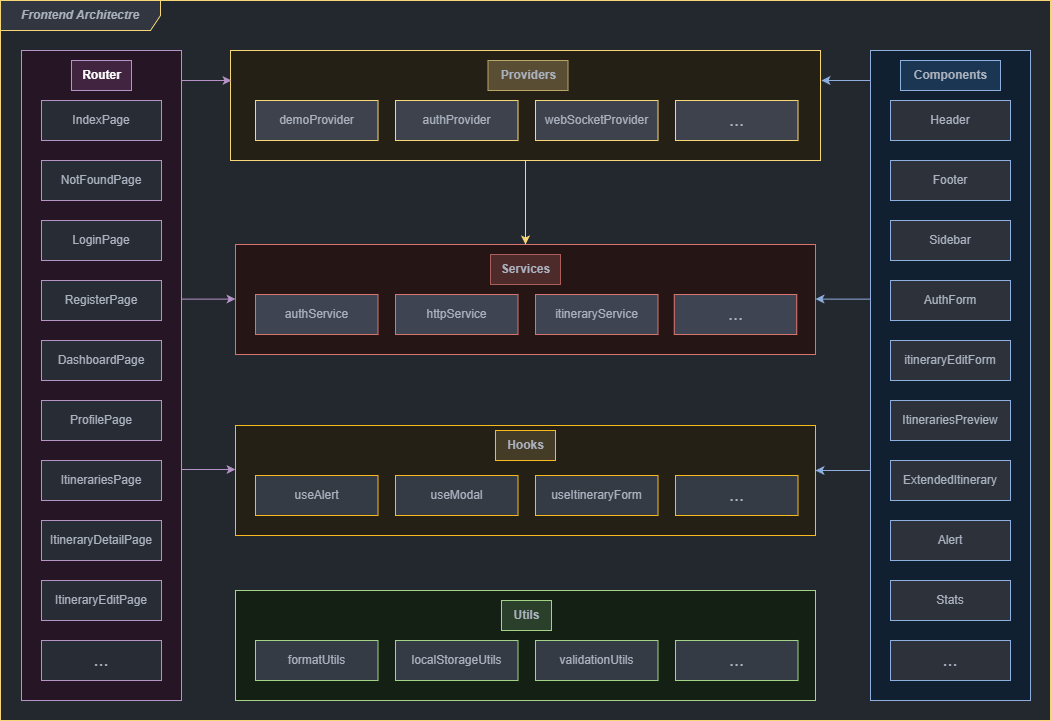

The diagram above was exported from draw.io. Its source (the exported page's mxGraphModel, read from the mxfile embedded in the PNG):
<mxGraphModel dx="1016" dy="634" grid="1" gridSize="10" guides="1" tooltips="1" connect="1" arrows="1" fold="1" page="1" pageScale="1" pageWidth="1169" pageHeight="827" background="#23272e" math="0" shadow="0">
  <root>
    <mxCell id="0" />
    <mxCell id="1" parent="0" />
    <mxCell id="25" value="&lt;b&gt;&lt;i&gt;Frontend Architectre&lt;/i&gt;&lt;/b&gt;" style="shape=umlFrame;whiteSpace=wrap;html=1;pointerEvents=0;recursiveResize=0;container=1;collapsible=0;width=160;labelBackgroundColor=none;strokeColor=#F6D676;fillColor=#313640;swimlaneFillColor=#23272e;fontColor=#abb2bf;" parent="1" vertex="1">
      <mxGeometry x="59" y="60" width="1050" height="720" as="geometry" />
    </mxCell>
    <mxCell id="51" value="" style="rounded=0;whiteSpace=wrap;html=1;fillColor=#252015;strokeColor=#F7BB20;fontColor=#abb2bf;" parent="25" vertex="1">
      <mxGeometry x="235" y="425" width="580" height="110" as="geometry" />
    </mxCell>
    <mxCell id="33" value="" style="rounded=0;whiteSpace=wrap;html=1;fillColor=#252015;strokeColor=#F6D676;fontColor=#abb2bf;" parent="25" vertex="1">
      <mxGeometry x="230" y="50" width="590" height="110" as="geometry" />
    </mxCell>
    <mxCell id="18" value="" style="rounded=0;whiteSpace=wrap;html=1;fillColor=#251515;strokeColor=#D87470;fontColor=#abb2bf;" parent="25" vertex="1">
      <mxGeometry x="235" y="244" width="580" height="110" as="geometry" />
    </mxCell>
    <mxCell id="16" value="authProvider" style="rounded=0;whiteSpace=wrap;html=1;fillColor=#3d424d;strokeColor=#F6D676;fontColor=#abb2bf;" parent="25" vertex="1">
      <mxGeometry x="395" y="100" width="122.5" height="40" as="geometry" />
    </mxCell>
    <mxCell id="17" value="demoProvider" style="rounded=0;whiteSpace=wrap;html=1;fillColor=#3d424d;strokeColor=#F6D676;fontColor=#abb2bf;" parent="25" vertex="1">
      <mxGeometry x="255" y="100" width="122.5" height="40" as="geometry" />
    </mxCell>
    <mxCell id="22" value="&lt;span style=&quot;font-size: 18px;&quot;&gt;...&lt;/span&gt;" style="rounded=0;whiteSpace=wrap;html=1;fillColor=#3e4451;strokeColor=#D87470;fontColor=#abb2bf;" parent="25" vertex="1">
      <mxGeometry x="673.75" y="294" width="122.5" height="40" as="geometry" />
    </mxCell>
    <mxCell id="21" value="itineraryService" style="rounded=0;whiteSpace=wrap;html=1;fillColor=#3e4451;strokeColor=#D87470;fontColor=#abb2bf;" parent="25" vertex="1">
      <mxGeometry x="535" y="294" width="122.5" height="40" as="geometry" />
    </mxCell>
    <mxCell id="20" value="httpService" style="rounded=0;whiteSpace=wrap;html=1;fillColor=#3e4451;strokeColor=#D87470;fontColor=#abb2bf;" parent="25" vertex="1">
      <mxGeometry x="395" y="294" width="122.5" height="40" as="geometry" />
    </mxCell>
    <mxCell id="19" value="authService" style="rounded=0;whiteSpace=wrap;html=1;fillColor=#3e4451;strokeColor=#D87470;fontColor=#abb2bf;" parent="25" vertex="1">
      <mxGeometry x="255" y="294" width="122.5" height="40" as="geometry" />
    </mxCell>
    <mxCell id="24" value="&lt;b&gt;Services&lt;/b&gt;" style="text;html=1;align=center;verticalAlign=middle;resizable=0;points=[];autosize=1;strokeColor=#ad5e5b;fillColor=#4D2B2B;fontColor=#abb2bf;" parent="25" vertex="1">
      <mxGeometry x="490" y="254" width="70" height="30" as="geometry" />
    </mxCell>
    <mxCell id="26" value="" style="rounded=0;whiteSpace=wrap;html=1;fillColor=#102030;strokeColor=#8EAFDE;fontColor=#abb2bf;" parent="25" vertex="1">
      <mxGeometry x="870" y="50" width="160" height="650" as="geometry" />
    </mxCell>
    <mxCell id="27" value="&lt;b&gt;Components&lt;/b&gt;" style="text;html=1;align=center;verticalAlign=middle;resizable=0;points=[];autosize=1;strokeColor=#8eafde;fillColor=#1B3652;fontColor=#abb2bf;" parent="25" vertex="1">
      <mxGeometry x="900" y="60" width="100" height="30" as="geometry" />
    </mxCell>
    <mxCell id="28" value="Header" style="rounded=0;whiteSpace=wrap;html=1;fillColor=#2c313a;strokeColor=#8EAFDE;fontColor=#abb2bf;" parent="25" vertex="1">
      <mxGeometry x="890" y="100" width="120" height="40" as="geometry" />
    </mxCell>
    <mxCell id="29" value="Footer" style="rounded=0;whiteSpace=wrap;html=1;fillColor=#2c313a;strokeColor=#8EAFDE;fontColor=#abb2bf;" parent="25" vertex="1">
      <mxGeometry x="890" y="160" width="120" height="40" as="geometry" />
    </mxCell>
    <mxCell id="30" value="Sidebar" style="rounded=0;whiteSpace=wrap;html=1;fillColor=#2c313a;strokeColor=#8EAFDE;fontColor=#abb2bf;" parent="25" vertex="1">
      <mxGeometry x="890" y="220" width="120" height="40" as="geometry" />
    </mxCell>
    <mxCell id="31" value="AuthForm" style="rounded=0;whiteSpace=wrap;html=1;fillColor=#2c313a;strokeColor=#8EAFDE;fontColor=#abb2bf;" parent="25" vertex="1">
      <mxGeometry x="890" y="280" width="120" height="40" as="geometry" />
    </mxCell>
    <mxCell id="32" value="itineraryEditForm" style="rounded=0;whiteSpace=wrap;html=1;fillColor=#2c313a;strokeColor=#8EAFDE;fontColor=#abb2bf;" parent="25" vertex="1">
      <mxGeometry x="890" y="340" width="120" height="40" as="geometry" />
    </mxCell>
    <mxCell id="34" value="&lt;b&gt;Providers&lt;/b&gt;" style="text;html=1;align=center;verticalAlign=middle;resizable=0;points=[];autosize=1;strokeColor=#baa768;fillColor=#594D33;fontColor=#abb2bf;" parent="25" vertex="1">
      <mxGeometry x="487.5" y="60" width="80" height="30" as="geometry" />
    </mxCell>
    <mxCell id="36" value="" style="endArrow=classic;html=1;exitX=1;exitY=0;exitDx=0;exitDy=0;strokeColor=#B693C6;fillColor=#282c34;fontColor=#abb2bf;" parent="25" edge="1">
      <mxGeometry width="50" height="50" relative="1" as="geometry">
        <mxPoint x="180" y="80.00000000000007" as="sourcePoint" />
        <mxPoint x="231" y="80" as="targetPoint" />
      </mxGeometry>
    </mxCell>
    <mxCell id="37" value="" style="endArrow=classic;html=1;exitX=1;exitY=0;exitDx=0;exitDy=0;entryX=0;entryY=0;entryDx=0;entryDy=0;strokeColor=#B693C6;fillColor=#282c34;fontColor=#abb2bf;" parent="25" edge="1">
      <mxGeometry width="50" height="50" relative="1" as="geometry">
        <mxPoint x="180" y="298.57000000000005" as="sourcePoint" />
        <mxPoint x="235.00000000000045" y="298.57000000000005" as="targetPoint" />
      </mxGeometry>
    </mxCell>
    <mxCell id="38" value="" style="endArrow=classic;html=1;exitX=0;exitY=0;exitDx=0;exitDy=0;strokeColor=#8EAFDE;fillColor=#2c313a;fontColor=#abb2bf;" parent="25" edge="1">
      <mxGeometry width="50" height="50" relative="1" as="geometry">
        <mxPoint x="870" y="80.00000000000017" as="sourcePoint" />
        <mxPoint x="821" y="80" as="targetPoint" />
      </mxGeometry>
    </mxCell>
    <mxCell id="39" value="" style="endArrow=classic;html=1;entryX=1;entryY=0;entryDx=0;entryDy=0;strokeColor=#8EAFDE;fillColor=#2c313a;fontColor=#abb2bf;" parent="25" edge="1">
      <mxGeometry width="50" height="50" relative="1" as="geometry">
        <mxPoint x="870" y="298.57" as="sourcePoint" />
        <mxPoint x="815.0000000000002" y="298.57" as="targetPoint" />
      </mxGeometry>
    </mxCell>
    <mxCell id="40" value="ItinerariesPreview" style="rounded=0;whiteSpace=wrap;html=1;fillColor=#2c313a;strokeColor=#8EAFDE;fontColor=#abb2bf;" parent="25" vertex="1">
      <mxGeometry x="890" y="400" width="120" height="40" as="geometry" />
    </mxCell>
    <mxCell id="41" value="ExtendedItinerary" style="rounded=0;whiteSpace=wrap;html=1;fillColor=#2c313a;strokeColor=#8EAFDE;fontColor=#abb2bf;" parent="25" vertex="1">
      <mxGeometry x="890" y="460" width="120" height="40" as="geometry" />
    </mxCell>
    <mxCell id="42" value="Alert" style="rounded=0;whiteSpace=wrap;html=1;fillColor=#2c313a;strokeColor=#8EAFDE;fontColor=#abb2bf;" parent="25" vertex="1">
      <mxGeometry x="890" y="520" width="120" height="40" as="geometry" />
    </mxCell>
    <mxCell id="43" value="Stats" style="rounded=0;whiteSpace=wrap;html=1;fillColor=#2c313a;strokeColor=#8EAFDE;fontColor=#abb2bf;" parent="25" vertex="1">
      <mxGeometry x="890" y="580" width="120" height="40" as="geometry" />
    </mxCell>
    <mxCell id="44" value="&lt;font style=&quot;font-size: 18px;&quot;&gt;...&lt;/font&gt;" style="rounded=0;whiteSpace=wrap;html=1;fillColor=#2c313a;strokeColor=#8EAFDE;fontColor=#abb2bf;" parent="25" vertex="1">
      <mxGeometry x="890" y="640" width="120" height="40" as="geometry" />
    </mxCell>
    <mxCell id="48" value="useAlert" style="rounded=0;whiteSpace=wrap;html=1;fillColor=#353b45;strokeColor=#F7BB20;fontColor=#abb2bf;" parent="25" vertex="1">
      <mxGeometry x="255" y="475" width="122.5" height="40" as="geometry" />
    </mxCell>
    <mxCell id="50" value="" style="endArrow=classic;html=1;fillColor=#3d424d;strokeColor=#F6D676;fontColor=#abb2bf;" parent="25" source="33" target="18" edge="1">
      <mxGeometry width="50" height="50" relative="1" as="geometry">
        <mxPoint x="500" y="270" as="sourcePoint" />
        <mxPoint x="550" y="220" as="targetPoint" />
      </mxGeometry>
    </mxCell>
    <mxCell id="52" value="&lt;b&gt;Hooks&lt;/b&gt;" style="text;html=1;align=center;verticalAlign=middle;resizable=0;points=[];autosize=1;strokeColor=#f7bb20;fillColor=#453C27;fontColor=#abb2bf;" parent="25" vertex="1">
      <mxGeometry x="495" y="430" width="60" height="30" as="geometry" />
    </mxCell>
    <mxCell id="53" value="useModal" style="rounded=0;whiteSpace=wrap;html=1;fillColor=#353b45;strokeColor=#F7BB20;fontColor=#abb2bf;" parent="25" vertex="1">
      <mxGeometry x="395" y="475" width="122.5" height="40" as="geometry" />
    </mxCell>
    <mxCell id="54" value="useItineraryForm" style="rounded=0;whiteSpace=wrap;html=1;fillColor=#353b45;strokeColor=#F7BB20;fontColor=#abb2bf;" parent="25" vertex="1">
      <mxGeometry x="535" y="475" width="122.5" height="40" as="geometry" />
    </mxCell>
    <mxCell id="55" value="&lt;font style=&quot;font-size: 18px;&quot;&gt;...&lt;/font&gt;" style="rounded=0;whiteSpace=wrap;html=1;fillColor=#353b45;strokeColor=#F7BB20;fontColor=#abb2bf;" parent="25" vertex="1">
      <mxGeometry x="675" y="475" width="122.5" height="40" as="geometry" />
    </mxCell>
    <mxCell id="56" value="" style="endArrow=classic;html=1;exitX=1;exitY=0;exitDx=0;exitDy=0;entryX=0;entryY=0;entryDx=0;entryDy=0;strokeColor=#B693C6;fillColor=#282c34;fontColor=#abb2bf;" parent="25" edge="1">
      <mxGeometry width="50" height="50" relative="1" as="geometry">
        <mxPoint x="180" y="469.00000000000006" as="sourcePoint" />
        <mxPoint x="235.00000000000045" y="469.00000000000006" as="targetPoint" />
      </mxGeometry>
    </mxCell>
    <mxCell id="57" value="" style="endArrow=classic;html=1;entryX=1;entryY=0;entryDx=0;entryDy=0;strokeColor=#8EAFDE;fillColor=#2c313a;fontColor=#abb2bf;" parent="25" edge="1">
      <mxGeometry width="50" height="50" relative="1" as="geometry">
        <mxPoint x="870" y="470" as="sourcePoint" />
        <mxPoint x="815.0000000000002" y="470" as="targetPoint" />
      </mxGeometry>
    </mxCell>
    <mxCell id="58" value="" style="rounded=0;whiteSpace=wrap;html=1;fillColor=#152015;strokeColor=#A2D386;fontColor=#abb2bf;" parent="25" vertex="1">
      <mxGeometry x="235" y="590" width="580" height="110" as="geometry" />
    </mxCell>
    <mxCell id="59" value="formatUtils" style="rounded=0;whiteSpace=wrap;html=1;fillColor=#353b45;strokeColor=#A2D386;fontColor=#abb2bf;" parent="25" vertex="1">
      <mxGeometry x="255" y="640" width="122.5" height="40" as="geometry" />
    </mxCell>
    <mxCell id="60" value="localStorageUtils" style="rounded=0;whiteSpace=wrap;html=1;fillColor=#353b45;strokeColor=#A2D386;fontColor=#abb2bf;" parent="25" vertex="1">
      <mxGeometry x="395" y="640" width="122.5" height="40" as="geometry" />
    </mxCell>
    <mxCell id="61" value="validationUtils" style="rounded=0;whiteSpace=wrap;html=1;fillColor=#353b45;strokeColor=#A2D386;fontColor=#abb2bf;" parent="25" vertex="1">
      <mxGeometry x="535" y="640" width="122.5" height="40" as="geometry" />
    </mxCell>
    <mxCell id="62" value="&lt;b&gt;Utils&lt;/b&gt;" style="text;html=1;align=center;verticalAlign=middle;resizable=0;points=[];autosize=1;strokeColor=#a2d386;fillColor=#2A402A;fontColor=#abb2bf;" parent="25" vertex="1">
      <mxGeometry x="501" y="600" width="50" height="30" as="geometry" />
    </mxCell>
    <mxCell id="63" value="&lt;span style=&quot;font-size: 18px;&quot;&gt;...&lt;/span&gt;" style="rounded=0;whiteSpace=wrap;html=1;fillColor=#353b45;strokeColor=#A2D386;fontColor=#abb2bf;" parent="25" vertex="1">
      <mxGeometry x="675" y="640" width="122.5" height="40" as="geometry" />
    </mxCell>
    <mxCell id="65" value="webSocketProvider" style="rounded=0;whiteSpace=wrap;html=1;fillColor=#3d424d;strokeColor=#F6D676;fontColor=#abb2bf;" parent="25" vertex="1">
      <mxGeometry x="535" y="100" width="122.5" height="40" as="geometry" />
    </mxCell>
    <mxCell id="66" value="&lt;span style=&quot;font-size: 18px;&quot;&gt;...&lt;/span&gt;" style="rounded=0;whiteSpace=wrap;html=1;fillColor=#3d424d;strokeColor=#F6D676;fontColor=#abb2bf;" parent="25" vertex="1">
      <mxGeometry x="675" y="100" width="122.5" height="40" as="geometry" />
    </mxCell>
    <mxCell id="12" value="" style="rounded=0;whiteSpace=wrap;html=1;fillColor=#251525;strokeColor=#B693C6;fontColor=#abb2bf;" parent="1" vertex="1">
      <mxGeometry x="80" y="110" width="160" height="650" as="geometry" />
    </mxCell>
    <mxCell id="2" value="IndexPage" style="rounded=0;whiteSpace=wrap;html=1;fillColor=#282c34;strokeColor=#B693C6;fontColor=#abb2bf;" parent="1" vertex="1">
      <mxGeometry x="100" y="160" width="120" height="40" as="geometry" />
    </mxCell>
    <mxCell id="3" value="NotFoundPage" style="rounded=0;whiteSpace=wrap;html=1;fillColor=#282c34;strokeColor=#B693C6;fontColor=#abb2bf;" parent="1" vertex="1">
      <mxGeometry x="100" y="220" width="120" height="40" as="geometry" />
    </mxCell>
    <mxCell id="4" value="LoginPage" style="rounded=0;whiteSpace=wrap;html=1;fillColor=#282c34;strokeColor=#B693C6;fontColor=#abb2bf;" parent="1" vertex="1">
      <mxGeometry x="100" y="280" width="120" height="40" as="geometry" />
    </mxCell>
    <mxCell id="5" value="RegisterPage" style="rounded=0;whiteSpace=wrap;html=1;fillColor=#282c34;strokeColor=#B693C6;fontColor=#abb2bf;" parent="1" vertex="1">
      <mxGeometry x="100" y="340" width="120" height="40" as="geometry" />
    </mxCell>
    <mxCell id="6" value="ProfilePage" style="rounded=0;whiteSpace=wrap;html=1;fillColor=#282c34;strokeColor=#B693C6;fontColor=#abb2bf;" parent="1" vertex="1">
      <mxGeometry x="100" y="460" width="120" height="40" as="geometry" />
    </mxCell>
    <mxCell id="7" value="DashboardPage" style="rounded=0;whiteSpace=wrap;html=1;fillColor=#282c34;strokeColor=#B693C6;fontColor=#abb2bf;" parent="1" vertex="1">
      <mxGeometry x="100" y="400" width="120" height="40" as="geometry" />
    </mxCell>
    <mxCell id="8" value="ItinerariesPage" style="rounded=0;whiteSpace=wrap;html=1;fillColor=#282c34;strokeColor=#B693C6;fontColor=#abb2bf;" parent="1" vertex="1">
      <mxGeometry x="100" y="520" width="120" height="40" as="geometry" />
    </mxCell>
    <mxCell id="9" value="ItineraryDetailPage" style="rounded=0;whiteSpace=wrap;html=1;fillColor=#282c34;strokeColor=#B693C6;fontColor=#abb2bf;" parent="1" vertex="1">
      <mxGeometry x="100" y="580" width="120" height="40" as="geometry" />
    </mxCell>
    <mxCell id="10" value="ItineraryEditPage" style="rounded=0;whiteSpace=wrap;html=1;fillColor=#282c34;strokeColor=#B693C6;fontColor=#abb2bf;" parent="1" vertex="1">
      <mxGeometry x="100" y="640" width="120" height="40" as="geometry" />
    </mxCell>
    <mxCell id="11" value="&lt;span style=&quot;font-size: 18px;&quot;&gt;...&lt;/span&gt;" style="rounded=0;whiteSpace=wrap;html=1;fillColor=#282c34;strokeColor=#B693C6;fontColor=#abb2bf;" parent="1" vertex="1">
      <mxGeometry x="100" y="700" width="120" height="40" as="geometry" />
    </mxCell>
    <mxCell id="13" value="&lt;b&gt;&lt;font color=&quot;#ffffff&quot;&gt;Router&lt;/font&gt;&lt;/b&gt;" style="text;html=1;align=center;verticalAlign=middle;resizable=0;points=[];autosize=1;strokeColor=#b693c6;fillColor=#402440;fontColor=#abb2bf;" parent="1" vertex="1">
      <mxGeometry x="130" y="120" width="60" height="30" as="geometry" />
    </mxCell>
  </root>
</mxGraphModel>